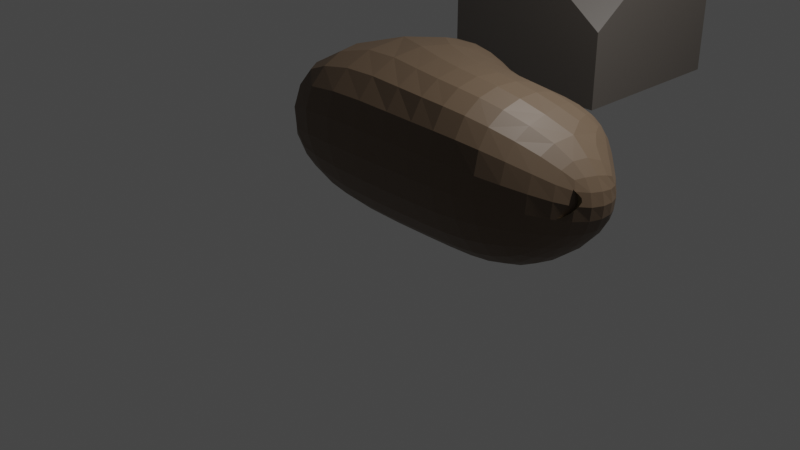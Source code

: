# Source: iron2.blend  (saved by Blender 3.3.6; exported with 4.5.12 LTS)
import bpy
from mathutils import Matrix  # noqa: F401  (used for matrix-valued properties, if any)

bpy.ops.wm.read_factory_settings(use_empty=True)
scene = bpy.context.scene
scene.name = 'Scene'

# ---- collections
col_collection = bpy.data.collections.new('Collection'); scene.collection.children.link(col_collection)

# ---- materials (node trees are filled in below, after node groups)
mat_material = bpy.data.materials.new('Material')
mat_material.alpha_threshold = 0.0
mat_material.use_transparent_shadow = False
mat_material.roughness = 0.5
mat_material.line_color = (0.0, 0.0, 0.0, 1.0)
mat_material_001 = bpy.data.materials.new('Material.001')
mat_material_001.alpha_threshold = 0.0
mat_material_001.use_transparent_shadow = False
mat_material_001.roughness = 0.5
mat_material_001.line_color = (0.0, 0.0, 0.0, 1.0)
mat_material_002 = bpy.data.materials.new('Material.002')
mat_material_002.use_transparent_shadow = False

# ---- material node trees
mat_material.use_nodes = True; mat_material.node_tree.nodes.clear()
_N = mat_material.node_tree.nodes; _L = mat_material.node_tree.links
n0 = _N.new('ShaderNodeOutputMaterial'); n0.name = 'Material Output'; n0.location = (300, 300)
n1 = _N.new('ShaderNodeBsdfPrincipled'); n1.name = 'Principled BSDF'; n1.location = (10, 300)
n1.distribution = 'GGX'
n1.subsurface_method = 'RANDOM_WALK_SKIN'
n1.inputs[0].default_value = (0.1352, 0.09144, 0.05806, 1.0)
n1.inputs[3].default_value = 1.45
n1.inputs[27].default_value = (0.0, 0.0, 0.0, 1.0)
n1.inputs[28].default_value = 1.0
_L.new(n1.outputs[0], n0.inputs[0])
n0.is_active_output = True
mat_material_001.use_nodes = True; mat_material_001.node_tree.nodes.clear()
_N = mat_material_001.node_tree.nodes; _L = mat_material_001.node_tree.links
n0 = _N.new('ShaderNodeOutputMaterial'); n0.name = 'Material Output'; n0.location = (300, 300)
n1 = _N.new('ShaderNodeBsdfPrincipled'); n1.name = 'Principled BSDF'; n1.location = (10, 300)
n1.distribution = 'GGX'
n1.subsurface_method = 'RANDOM_WALK_SKIN'
n1.inputs[0].default_value = (0.1352, 0.0961, 0.04168, 1.0)
n1.inputs[3].default_value = 1.45
n1.inputs[27].default_value = (0.0, 0.0, 0.0, 1.0)
n1.inputs[28].default_value = 1.0
_L.new(n1.outputs[0], n0.inputs[0])
n0.is_active_output = True
mat_material_002.use_nodes = True; mat_material_002.node_tree.nodes.clear()
_N = mat_material_002.node_tree.nodes; _L = mat_material_002.node_tree.links
n0 = _N.new('ShaderNodeBsdfPrincipled'); n0.name = 'Principled BSDF'; n0.location = (10, 300)
n0.distribution = 'GGX'
n0.subsurface_method = 'RANDOM_WALK_SKIN'
n0.inputs[0].default_value = (0.09463, 0.08286, 0.07244, 1.0)
n0.inputs[3].default_value = 1.45
n0.inputs[27].default_value = (0.0, 0.0, 0.0, 1.0)
n0.inputs[28].default_value = 1.0
n1 = _N.new('ShaderNodeOutputMaterial'); n1.name = 'Material Output'; n1.location = (300, 300)
_L.new(n0.outputs[0], n1.inputs[0])
n1.is_active_output = True

# ---- world
world_world = bpy.data.worlds.new('World'); scene.world = world_world
world_world.use_nodes = True; world_world.node_tree.nodes.clear()
_N = world_world.node_tree.nodes; _L = world_world.node_tree.links
n0 = _N.new('ShaderNodeOutputWorld'); n0.name = 'World Output'; n0.location = (300, 300)
n1 = _N.new('ShaderNodeBackground'); n1.name = 'Background'; n1.location = (10, 300)
n1.inputs[0].default_value = (0.05088, 0.05088, 0.05088, 1.0)
_L.new(n1.outputs[0], n0.inputs[0])
n0.is_active_output = True
world_world.color = (0.05088, 0.05088, 0.05088)
world_world.use_sun_shadow = False
world_world.sun_shadow_jitter_overblur = 0.0

# ---- cameras
cam_camera = bpy.data.cameras.new('Camera')
cam_camera.clip_end = 100.0
cam_camera.ortho_scale = 7.314

# ---- lights
light_light = bpy.data.lights.new('Light', 'POINT')
light_light.transmission_factor = 0.0
light_light.energy = 1000.0
light_light.shadow_soft_size = 0.1
light_light.shadow_maximum_resolution = 0.006
light_light.use_absolute_resolution = True

# ---- meshes
me_cube = bpy.data.meshes.new('Cube')
me_cube.from_pydata([(1.0, 1.0, -1.0), (1.0, -1.0, 1.0), (-1.0, -1.0, 1.0), (1.0, -0.2439, -1.0), (1.0, -1.0, -0.2439), (-1.0, -0.2439, -1.0), (-1.0, -1.0, -0.2439), (2.534, 0.2439, 0.2439), (2.534, 0.2439, -0.2439), (1.778, 1.0, -1.0), (2.534, -0.2439, 0.2439), (1.778, -1.0, 1.0), (1.778, -1.0, -0.2439), (1.778, -0.2439, -1.0), (2.534, -0.2439, -0.2439), (1.0, 0.1145, 1.0), (1.0, 1.0, 0.1145), (0.1145, 1.0, 1.0), (1.778, 1.0, 0.1145), (1.778, 0.1145, 1.0), (2.289, 0.4887, 0.4887), (0.1035, 1.0, 1.0), (-1.0, -0.1035, 1.0), (-1.0, -0.1035, -1.0), (0.1035, 1.0, -1.0)], [], [(0, 16, 18, 9), (20, 19, 11, 10, 7), (3, 0, 9, 13), (15, 1, 11, 19), (23, 24, 0, 3, 5), (4, 1, 2, 6), (8, 7, 10, 14), (15, 17, 21, 22, 2, 1), (12, 13, 14), (5, 3, 4, 6), (11, 12, 14, 10), (7, 8, 9, 18, 20), (13, 9, 8, 14), (3, 13, 12, 4), (1, 4, 12, 11), (15, 16, 17), (18, 19, 20), (15, 19, 18, 16), (5, 6, 2, 22, 23), (21, 24, 23, 22), (24, 21, 17, 16, 0)])
_uv = me_cube.uv_layers.new(name='UVMap')
_uv.uv.foreach_set('vector', [0.375, 0.5, 0.5143, 0.5, 0.5143, 0.5, 0.375, 0.5, 0.5611, 0.5639, 0.625, 0.6107, 0.625, 0.75, 0.5305, 0.6555, 0.5305, 0.5945, 0.375, 0.6555, 0.375, 0.5, 0.375, 0.5, 0.375, 0.6555, 0.625, 0.6107, 0.625, 0.75, 0.625, 0.75, 0.625, 0.6107, 0.125, 0.6379, 0.2629, 0.5, 0.375, 0.5, 0.375, 0.6555, 0.125, 0.6555, 0.4695, 0.75, 0.625, 0.75, 0.625, 1.0, 0.4695, 1.0, 0.4695, 0.5945, 0.5305, 0.5945, 0.5305, 0.6555, 0.4695, 0.6555, 0.625, 0.6107, 0.7357, 0.5, 0.7371, 0.5, 0.875, 0.6379, 0.875, 0.75, 0.625, 0.75, 0.4695, 0.75, 0.375, 0.6555, 0.4695, 0.6555, 0.125, 0.6555, 0.375, 0.6555, 0.375, 0.75, 0.125, 0.75, 0.625, 0.75, 0.4695, 0.75, 0.4695, 0.6555, 0.5305, 0.6555, 0.5305, 0.5945, 0.4695, 0.5945, 0.375, 0.5, 0.5143, 0.5, 0.5611, 0.5639, 0.375, 0.6555, 0.375, 0.5, 0.4695, 0.5945, 0.4695, 0.6555, 0.375, 0.6555, 0.375, 0.6555, 0.4695, 0.75, 0.4695, 0.75, 0.625, 0.75, 0.4695, 0.75, 0.4695, 0.75, 0.625, 0.75, 0.625, 0.5, 0.5143, 0.5, 0.625, 0.3893, 0.5143, 0.5, 0.625, 0.5, 0.5611, 0.5639, 0.625, 0.6107, 0.625, 0.6107, 0.5143, 0.5, 0.5143, 0.5, 0.375, 0.09451, 0.4695, 0.0, 0.625, 0.0, 0.625, 0.1121, 0.375, 0.1121, 0.625, 0.3879, 0.375, 0.3879, 0.375, 0.1121, 0.625, 0.1121, 0.375, 0.3879, 0.625, 0.3879, 0.625, 0.3893, 0.5143, 0.5, 0.375, 0.5])
me_cube.materials.append(mat_material)
me_cube.use_mirror_vertex_groups = False
me_cube.update()
me_cube_001 = bpy.data.meshes.new('Cube.001')
me_cube_001.from_pydata([(1.0, 1.0, -1.0), (0.983, -0.4595, -0.8739), (0.9926, -0.5508, -0.01264), (-0.6617, -0.1126, -0.6357), (-1.007, -0.5508, -0.01264), (2.329, -0.3344, 0.2587), (2.291, 0.07719, -0.06312), (1.778, 1.0, -1.0), (2.534, -0.2439, 0.2439), (1.77, -0.5508, -0.01264), (1.761, -0.4595, -0.8739), (2.291, -0.4106, -0.06312), (0.7577, 0.8333, 0.2953), (1.535, 0.8333, 0.2953), (2.084, -0.08958, 0.5035), (-0.6617, 0.02781, -0.6357), (0.115, 1.007, -0.906)], [], [(0, 12, 13, 7), (1, 0, 7, 10), (15, 16, 0, 1, 3), (6, 5, 8, 11), (9, 10, 11), (3, 1, 2, 4), (5, 6, 7, 13, 14), (10, 7, 6, 11), (1, 10, 9, 2)])
_uv = me_cube_001.uv_layers.new(name='UVMap')
_uv.uv.foreach_set('vector', [0.375, 0.5, 0.5143, 0.5, 0.5143, 0.5, 0.375, 0.5, 0.375, 0.6555, 0.375, 0.5, 0.375, 0.5, 0.375, 0.6555, 0.125, 0.6379, 0.2629, 0.5, 0.375, 0.5, 0.375, 0.6555, 0.125, 0.6555, 0.4695, 0.5945, 0.5305, 0.5945, 0.5305, 0.6555, 0.4695, 0.6555, 0.4695, 0.75, 0.375, 0.6555, 0.4695, 0.6555, 0.125, 0.6555, 0.375, 0.6555, 0.375, 0.75, 0.125, 0.75, 0.5305, 0.5945, 0.4695, 0.5945, 0.375, 0.5, 0.5143, 0.5, 0.5611, 0.5639, 0.375, 0.6555, 0.375, 0.5, 0.4695, 0.5945, 0.4695, 0.6555, 0.375, 0.6555, 0.375, 0.6555, 0.4695, 0.75, 0.4695, 0.75])
me_cube_001.materials.append(mat_material_001)
me_cube_001.use_mirror_vertex_groups = False
me_cube_001.update()
me_cube_002 = bpy.data.meshes.new('Cube.002')
me_cube_002.from_pydata([(-1.0, 0.0002827, 0.9625), (-1.0, 0.8496, 0.9419), (-1.0, -0.04814, -1.037), (-1.0, 0.8012, -1.058), (1.0, 0.0002827, 0.9625), (1.0, 0.8496, 0.9419), (1.0, -0.04814, -1.037), (1.0, 0.8012, -1.058), (-0.4033, 1.864, -0.219), (-0.3884, 1.875, 0.07176), (-0.1292, 1.975, -0.09158), (-0.6716, 1.708, -0.1951), (-1.0, 1.483, -0.0107), (-0.6646, 1.711, 0.09615), (-0.1654, 1.859, -0.4728), (-0.01997, 1.973, -0.2072), (0.1254, 1.86, -0.4732), (-0.01834, 1.459, -1.073), (-0.1638, 1.694, -0.7393), (0.1266, 1.692, -0.747), (0.4224, 1.868, -0.1619), (0.1619, 1.977, -0.0163), (0.4221, 1.872, 0.1319), (1.0, 1.477, -0.02161), (0.6884, 1.703, -0.1634), (0.6832, 1.712, 0.1307), (0.2254, 1.878, 0.3366), (0.06793, 1.98, 0.08081), (-0.06843, 1.879, 0.3487), (0.1045, 1.498, 0.9262), (0.2353, 1.722, 0.5998), (-0.05874, 1.722, 0.6177)], [], [(12, 17, 3), (6, 7, 23, 5, 4), (2, 6, 4, 0), (30, 25, 22, 26), (4, 5, 29, 1, 0), (29, 12, 1), (24, 19, 16, 20), (2, 3, 17, 7, 6), (10, 27, 21, 15), (23, 29, 5), (7, 17, 23), (13, 31, 28, 9), (0, 1, 12, 3, 2), (8, 9, 10), (11, 12, 13), (14, 15, 16), (17, 18, 19), (20, 21, 22), (23, 24, 25), (26, 27, 28), (29, 30, 31), (8, 11, 13, 9), (12, 29, 31, 13), (30, 26, 28, 31), (27, 10, 9, 28), (29, 23, 25, 30), (24, 20, 22, 25), (21, 27, 26, 22), (23, 17, 19, 24), (18, 14, 16, 19), (15, 21, 20, 16), (17, 12, 11, 18), (10, 15, 14, 8), (18, 11, 8, 14)])
_uv = me_cube_002.uv_layers.new(name='UVMap')
_uv.uv.foreach_set('vector', [0.8956, 0.6135, 0.7718, 0.4817, 0.875, 0.5, 0.375, 0.5, 0.625, 0.5, 0.606, 0.6315, 0.625, 0.75, 0.375, 0.75, 0.125, 0.5, 0.375, 0.5, 0.375, 0.75, 0.125, 0.75, 0.7101, 0.72, 0.6539, 0.6616, 0.6929, 0.6561, 0.7176, 0.6815, 0.375, 0.75, 0.625, 0.75, 0.6061, 0.8619, 0.625, 1.0, 0.375, 1.0, 0.7549, 0.7707, 0.8914, 0.6518, 0.875, 0.75, 0.6533, 0.6043, 0.7234, 0.5312, 0.7301, 0.5722, 0.693, 0.6111, 0.375, 0.25, 0.625, 0.25, 0.6063, 0.3727, 0.625, 0.5, 0.375, 0.5, 0.7662, 0.6243, 0.7415, 0.6458, 0.7298, 0.6337, 0.7525, 0.6098, 0.6055, 0.6503, 0.7184, 0.7678, 0.625, 0.75, 0.625, 0.5, 0.7329, 0.4815, 0.6061, 0.6135, 0.8426, 0.6578, 0.7673, 0.7235, 0.7625, 0.6835, 0.8022, 0.6486, 0.375, 0.0, 0.625, 0.0, 0.6064, 0.1171, 0.625, 0.25, 0.375, 0.25, 0.8055, 0.6279, 0.8022, 0.6486, 0.7797, 0.6397, 0.8445, 0.6367, 0.8875, 0.6472, 0.8426, 0.6578, 0.7509, 0.5699, 0.7376, 0.5956, 0.7301, 0.5722, 0.7371, 0.4856, 0.7444, 0.5299, 0.7234, 0.5312, 0.6903, 0.6353, 0.715, 0.648, 0.6929, 0.6561, 0.6098, 0.6469, 0.6504, 0.641, 0.6539, 0.6616, 0.7416, 0.685, 0.7551, 0.6613, 0.7625, 0.6835, 0.7513, 0.766, 0.7463, 0.7243, 0.7673, 0.7235, 0.8055, 0.6279, 0.8445, 0.6367, 0.8426, 0.6578, 0.8022, 0.6486, 0.8914, 0.6518, 0.7549, 0.7707, 0.7673, 0.7235, 0.8426, 0.6578, 0.7463, 0.7243, 0.7416, 0.685, 0.7625, 0.6835, 0.7673, 0.7235, 0.7415, 0.6458, 0.7662, 0.6243, 0.8022, 0.6486, 0.7625, 0.6835, 0.7184, 0.7678, 0.6055, 0.6503, 0.6539, 0.6616, 0.7101, 0.72, 0.6504, 0.641, 0.6903, 0.6353, 0.6929, 0.6561, 0.6539, 0.6616, 0.7298, 0.6337, 0.7415, 0.6458, 0.7176, 0.6815, 0.6929, 0.6561, 0.6061, 0.6135, 0.7329, 0.4815, 0.7234, 0.5312, 0.6533, 0.6043, 0.7444, 0.5299, 0.7509, 0.5699, 0.7301, 0.5722, 0.7234, 0.5312, 0.7525, 0.6098, 0.7298, 0.6337, 0.693, 0.6111, 0.7301, 0.5722, 0.7718, 0.4817, 0.8956, 0.6135, 0.8452, 0.5999, 0.7815, 0.5321, 0.7662, 0.6243, 0.7525, 0.6098, 0.7751, 0.5721, 0.805, 0.6037, 0.7815, 0.5321, 0.8452, 0.5999, 0.805, 0.6037, 0.7751, 0.5721])
me_cube_002.materials.append(mat_material_002)
me_cube_002.update()

# ---- objects
ob_cube = bpy.data.objects.new('Cube', me_cube)
ob_light = bpy.data.objects.new('Light', light_light)
ob_camera = bpy.data.objects.new('Camera', cam_camera)
ob_crystal_substrate = bpy.data.objects.new('crystal substrate', me_cube_001)
ob_cube_001 = bpy.data.objects.new('Cube.001', me_cube_002)

# ---- transforms, parenting, visibility, modifiers, constraints
ob_cube.location = (0.0, 0.0, 1.0)
ob_cube.lock_rotations_4d = False
ob_cube.empty_display_type = 'ARROWS'
ob_cube.lineart.crease_threshold = 0.0
_m = ob_cube.modifiers.new('Subdivision', 'SUBSURF')
_m.levels = 2
ob_light.location = (4.076, 1.005, 5.904)
ob_light.rotation_euler = (0.6503, 0.05522, 1.866)
ob_light.lock_rotations_4d = False
ob_light.empty_display_type = 'ARROWS'
ob_light.color = (0.0, 0.0, 0.0, 0.0)
ob_light.lineart.crease_threshold = 0.0
ob_camera.location = (7.359, -6.926, 4.958)
ob_camera.rotation_euler = (1.109, 0.0, 0.8149)
ob_camera.lock_rotations_4d = False
ob_camera.empty_display_type = 'ARROWS'
ob_camera.color = (0.0, 0.0, 0.0, 0.0)
ob_camera.display_type = 'WIRE'
ob_camera.lineart.crease_threshold = 0.0
ob_crystal_substrate.location = (0.0, 0.0, 0.9268)
ob_crystal_substrate.lock_rotations_4d = False
ob_crystal_substrate.empty_display_type = 'ARROWS'
ob_crystal_substrate.lineart.crease_threshold = 0.0
_m = ob_crystal_substrate.modifiers.new('Subdivision', 'SUBSURF')
_m.levels = 2
_m = ob_crystal_substrate.modifiers.new('ParticleSystem', 'PARTICLE_SYSTEM')
ob_cube_001.location = (-0.3329, 3.146, 0.8066)
ob_cube_001.rotation_euler = (1.595, 2.22e-16, 2.274e-16)

# ---- collection membership
col_collection.objects.link(ob_cube)
col_collection.objects.link(ob_light)
col_collection.objects.link(ob_camera)
col_collection.objects.link(ob_crystal_substrate)
col_collection.objects.link(ob_cube_001)

# ---- scene / render settings (as saved in the file)
scene.camera = ob_camera
scene.frame_start = 1; scene.frame_end = 250; scene.frame_set(0)
scene.render.engine = 'BLENDER_EEVEE_NEXT'
scene.cycles.sampling_pattern = 'TABULATED_SOBOL'
scene.cycles.use_light_tree = False
scene.view_settings.view_transform = 'Filmic'
bpy.context.view_layer.update()
